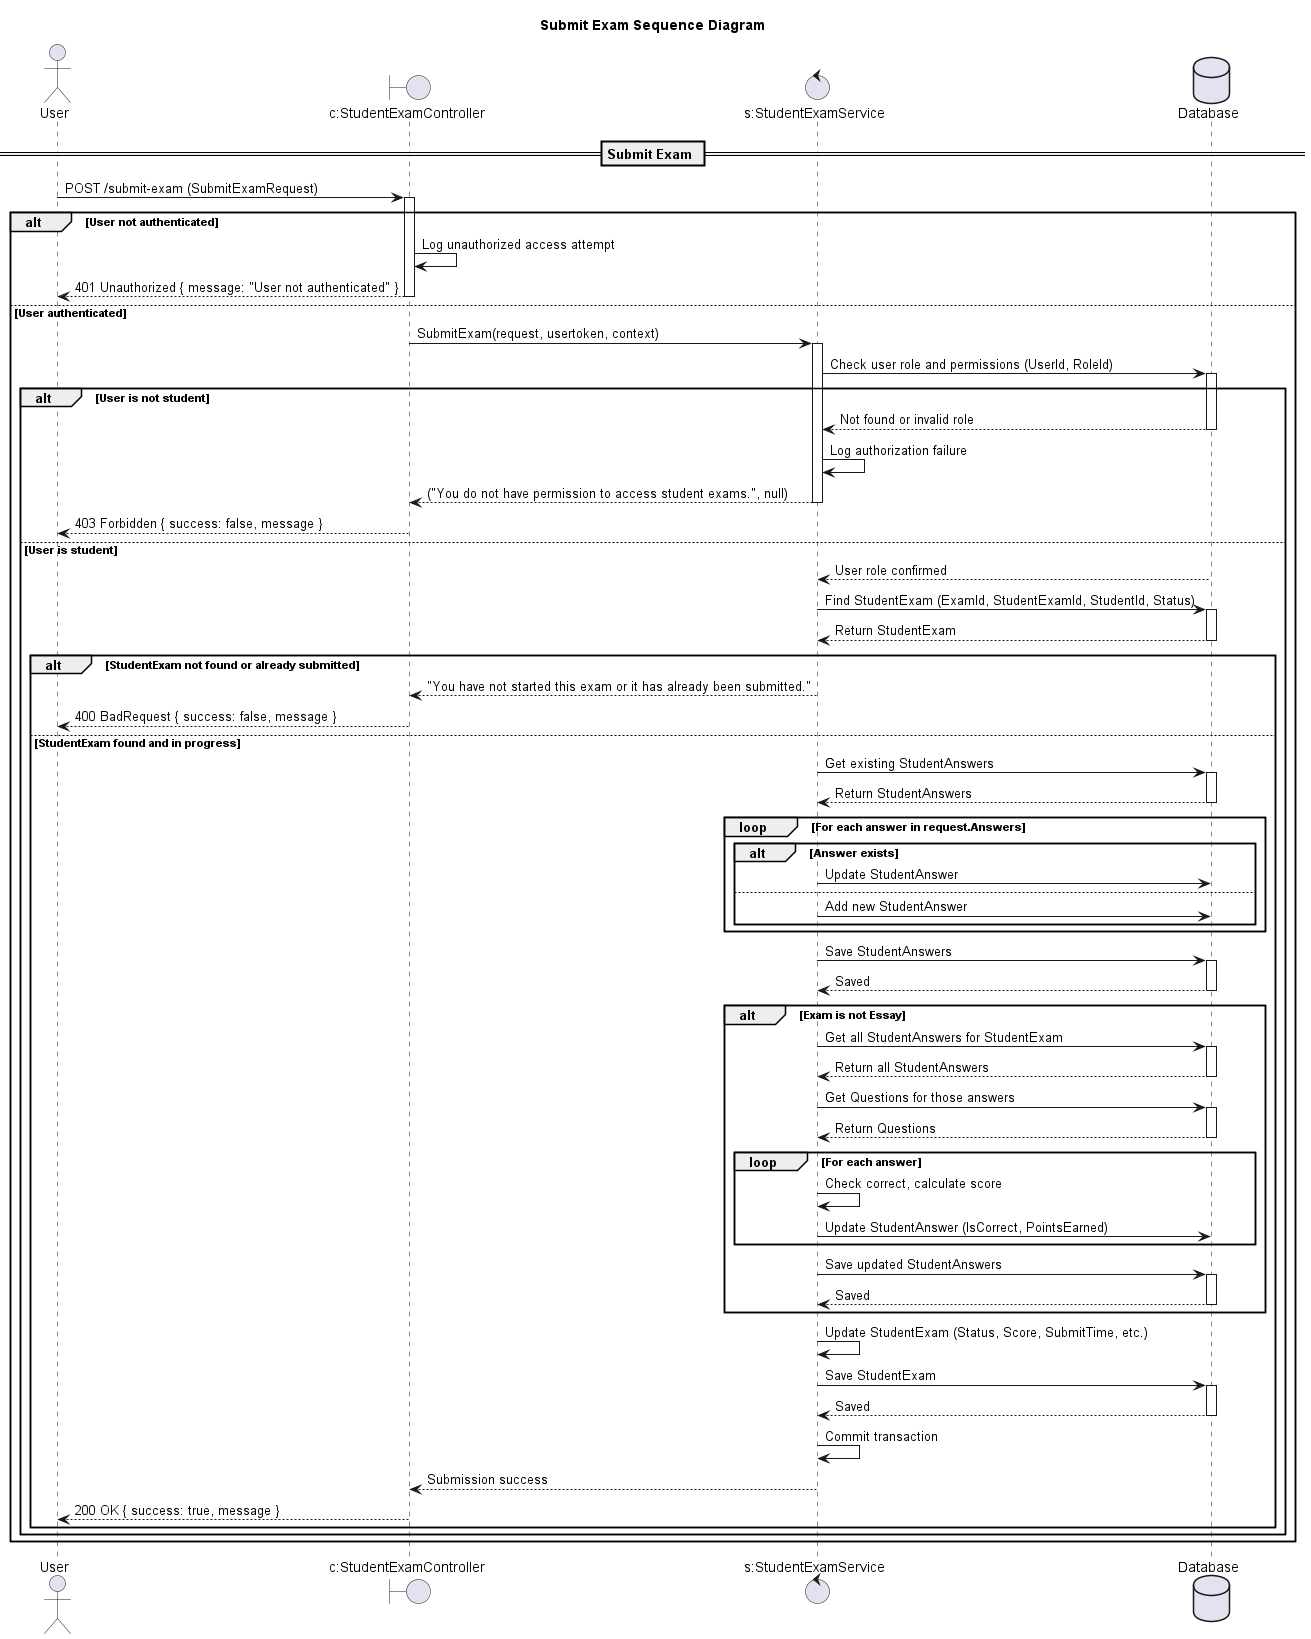

The diagram above was rendered by PlantUML. Its source (embedded in the PNG):
@startuml

title Submit Exam Sequence Diagram

actor "User" as Client

boundary "c:StudentExamController" as Controller
control "s:StudentExamService" as Service
database "Database" as DB

== Submit Exam ==

Client -> Controller: POST /submit-exam (SubmitExamRequest)
activate Controller

alt User not authenticated
    Controller -> Controller: Log unauthorized access attempt
    Controller --> Client: 401 Unauthorized { message: "User not authenticated" }
    deactivate Controller
else User authenticated
    Controller -> Service: SubmitExam(request, usertoken, context)
    activate Service

    Service -> DB: Check user role and permissions (UserId, RoleId)
    activate DB
    alt User is not student
        DB --> Service: Not found or invalid role
        deactivate DB
        Service -> Service: Log authorization failure
        Service --> Controller: ("You do not have permission to access student exams.", null)
        deactivate Service
        Controller --> Client: 403 Forbidden { success: false, message }
        deactivate Controller
    else User is student
        DB --> Service: User role confirmed
        deactivate DB

        Service -> DB: Find StudentExam (ExamId, StudentExamId, StudentId, Status)
        activate DB
        DB --> Service: Return StudentExam
        deactivate DB

        alt StudentExam not found or already submitted
            Service --> Controller: "You have not started this exam or it has already been submitted."
            deactivate Service
            Controller --> Client: 400 BadRequest { success: false, message }
            deactivate Controller
        else StudentExam found and in progress
            Service -> DB: Get existing StudentAnswers
            activate DB
            DB --> Service: Return StudentAnswers
            deactivate DB

            loop For each answer in request.Answers
                alt Answer exists
                    Service -> DB: Update StudentAnswer
                else
                    Service -> DB: Add new StudentAnswer
                end
            end loop

            Service -> DB: Save StudentAnswers
            activate DB
            DB --> Service: Saved
            deactivate DB

            alt Exam is not Essay
                Service -> DB: Get all StudentAnswers for StudentExam
                activate DB
                DB --> Service: Return all StudentAnswers
                deactivate DB

                Service -> DB: Get Questions for those answers
                activate DB
                DB --> Service: Return Questions
                deactivate DB

                loop For each answer
                    Service -> Service: Check correct, calculate score
                    Service -> DB: Update StudentAnswer (IsCorrect, PointsEarned)
                end loop

                Service -> DB: Save updated StudentAnswers
                activate DB
                DB --> Service: Saved
                deactivate DB
            end alt

            Service -> Service: Update StudentExam (Status, Score, SubmitTime, etc.)
            Service -> DB: Save StudentExam
            activate DB
            DB --> Service: Saved
            deactivate DB

            Service -> Service: Commit transaction
            Service --> Controller: Submission success
            deactivate Service
            Controller --> Client: 200 OK { success: true, message }
            deactivate Controller
        end alt
    end
end

@enduml